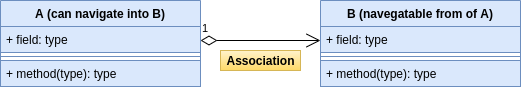

The diagram above was exported from draw.io. Its source (the exported page's mxGraphModel, read from the mxfile embedded in the PNG):
<mxGraphModel dx="868" dy="504" grid="1" gridSize="10" guides="1" tooltips="1" connect="1" arrows="1" fold="1" page="1" pageScale="1" pageWidth="850" pageHeight="1100" math="0" shadow="0">
  <root>
    <mxCell id="0" />
    <mxCell id="1" parent="0" />
    <mxCell id="xkhtbB-IRg9uNlzj_Z8z-10" value="B (navegatable from of A)" style="swimlane;fontStyle=1;align=center;verticalAlign=top;childLayout=stackLayout;horizontal=1;startSize=26;horizontalStack=0;resizeParent=1;resizeParentMax=0;resizeLast=0;collapsible=1;marginBottom=0;fillColor=#dae8fc;strokeColor=#6c8ebf;" parent="1" vertex="1">
      <mxGeometry x="480" y="290" width="200" height="86" as="geometry" />
    </mxCell>
    <mxCell id="xkhtbB-IRg9uNlzj_Z8z-11" value="+ field: type" style="text;strokeColor=#6c8ebf;fillColor=#dae8fc;align=left;verticalAlign=top;spacingLeft=4;spacingRight=4;overflow=hidden;rotatable=0;points=[[0,0.5],[1,0.5]];portConstraint=eastwest;" parent="xkhtbB-IRg9uNlzj_Z8z-10" vertex="1">
      <mxGeometry y="26" width="200" height="26" as="geometry" />
    </mxCell>
    <mxCell id="xkhtbB-IRg9uNlzj_Z8z-12" value="" style="line;strokeWidth=1;fillColor=#dae8fc;align=left;verticalAlign=middle;spacingTop=-1;spacingLeft=3;spacingRight=3;rotatable=0;labelPosition=right;points=[];portConstraint=eastwest;strokeColor=#6c8ebf;" parent="xkhtbB-IRg9uNlzj_Z8z-10" vertex="1">
      <mxGeometry y="52" width="200" height="8" as="geometry" />
    </mxCell>
    <mxCell id="xkhtbB-IRg9uNlzj_Z8z-13" value="+ method(type): type" style="text;strokeColor=#6c8ebf;fillColor=#dae8fc;align=left;verticalAlign=top;spacingLeft=4;spacingRight=4;overflow=hidden;rotatable=0;points=[[0,0.5],[1,0.5]];portConstraint=eastwest;" parent="xkhtbB-IRg9uNlzj_Z8z-10" vertex="1">
      <mxGeometry y="60" width="200" height="26" as="geometry" />
    </mxCell>
    <mxCell id="xkhtbB-IRg9uNlzj_Z8z-6" value="A (can navigate into B)" style="swimlane;fontStyle=1;align=center;verticalAlign=top;childLayout=stackLayout;horizontal=1;startSize=26;horizontalStack=0;resizeParent=1;resizeParentMax=0;resizeLast=0;collapsible=1;marginBottom=0;fillColor=#dae8fc;strokeColor=#6c8ebf;" parent="1" vertex="1">
      <mxGeometry x="160" y="290" width="200" height="86" as="geometry" />
    </mxCell>
    <mxCell id="xkhtbB-IRg9uNlzj_Z8z-7" value="+ field: type" style="text;strokeColor=#6c8ebf;fillColor=#dae8fc;align=left;verticalAlign=top;spacingLeft=4;spacingRight=4;overflow=hidden;rotatable=0;points=[[0,0.5],[1,0.5]];portConstraint=eastwest;" parent="xkhtbB-IRg9uNlzj_Z8z-6" vertex="1">
      <mxGeometry y="26" width="200" height="26" as="geometry" />
    </mxCell>
    <mxCell id="xkhtbB-IRg9uNlzj_Z8z-8" value="" style="line;strokeWidth=1;fillColor=#dae8fc;align=left;verticalAlign=middle;spacingTop=-1;spacingLeft=3;spacingRight=3;rotatable=0;labelPosition=right;points=[];portConstraint=eastwest;strokeColor=#6c8ebf;" parent="xkhtbB-IRg9uNlzj_Z8z-6" vertex="1">
      <mxGeometry y="52" width="200" height="8" as="geometry" />
    </mxCell>
    <mxCell id="xkhtbB-IRg9uNlzj_Z8z-9" value="+ method(type): type" style="text;strokeColor=#6c8ebf;fillColor=#dae8fc;align=left;verticalAlign=top;spacingLeft=4;spacingRight=4;overflow=hidden;rotatable=0;points=[[0,0.5],[1,0.5]];portConstraint=eastwest;" parent="xkhtbB-IRg9uNlzj_Z8z-6" vertex="1">
      <mxGeometry y="60" width="200" height="26" as="geometry" />
    </mxCell>
    <mxCell id="xkhtbB-IRg9uNlzj_Z8z-19" value="&lt;b&gt;Association&lt;/b&gt;" style="text;html=1;align=center;verticalAlign=middle;resizable=0;points=[];autosize=1;gradientColor=#ffd966;fillColor=#fff2cc;strokeColor=#d6b656;" parent="1" vertex="1">
      <mxGeometry x="380" y="340" width="80" height="20" as="geometry" />
    </mxCell>
    <mxCell id="gnCGsdGehKIRnWQDUwLd-1" value="1" style="endArrow=open;html=1;endSize=12;startArrow=diamondThin;startSize=14;startFill=0;edgeStyle=orthogonalEdgeStyle;align=left;verticalAlign=bottom;" edge="1" parent="1">
      <mxGeometry x="-1" y="3" relative="1" as="geometry">
        <mxPoint x="360" y="330" as="sourcePoint" />
        <mxPoint x="480" y="330" as="targetPoint" />
      </mxGeometry>
    </mxCell>
  </root>
</mxGraphModel>